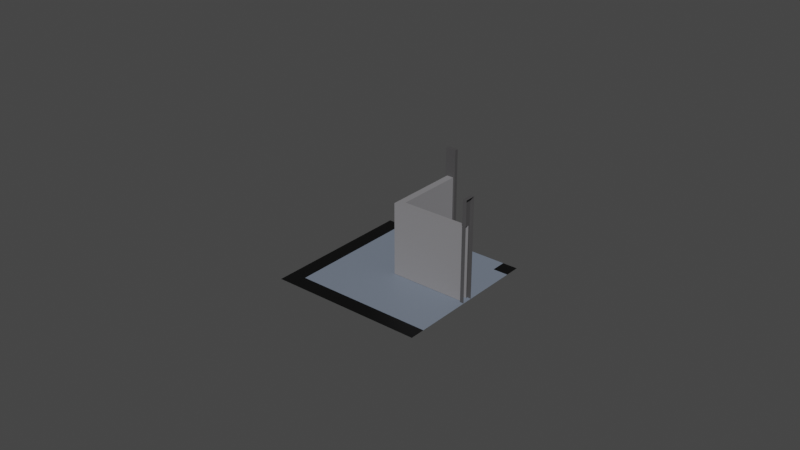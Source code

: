 # Source: border_corner.blend  (saved by Blender 2.93.20; exported with 4.5.12 LTS)
import bpy
from mathutils import Matrix  # noqa: F401  (used for matrix-valued properties, if any)

bpy.ops.wm.read_factory_settings(use_empty=True)
scene = bpy.context.scene
scene.name = 'Scene'

# ---- collections
col_collection = bpy.data.collections.new('Collection'); scene.collection.children.link(col_collection)

# ---- materials (node trees are filled in below, after node groups)
mat_material_021 = bpy.data.materials.new('Material.021')
mat_material_021.use_transparent_shadow = False
mat_material_022 = bpy.data.materials.new('Material.022')
mat_material_022.use_transparent_shadow = False
mat_material_023 = bpy.data.materials.new('Material.023')
mat_material_023.use_transparent_shadow = False
mat_material_024 = bpy.data.materials.new('Material.024')
mat_material_024.use_transparent_shadow = False

# ---- material node trees
mat_material_021.use_nodes = True; mat_material_021.node_tree.nodes.clear()
_N = mat_material_021.node_tree.nodes; _L = mat_material_021.node_tree.links
n0 = _N.new('ShaderNodeBsdfPrincipled'); n0.name = 'Principled BSDF'; n0.location = (10, 300)
n0.distribution = 'GGX'
n0.subsurface_method = 'RANDOM_WALK_SKIN'
n0.inputs[0].default_value = (0.07036, 0.06848, 0.07036, 1.0)
n0.inputs[3].default_value = 1.45
n0.inputs[27].default_value = (0.0, 0.0, 0.0, 1.0)
n0.inputs[28].default_value = 1.0
n1 = _N.new('ShaderNodeOutputMaterial'); n1.name = 'Material Output'; n1.location = (300, 300)
_L.new(n0.outputs[0], n1.inputs[0])
n1.is_active_output = True
mat_material_022.use_nodes = True; mat_material_022.node_tree.nodes.clear()
_N = mat_material_022.node_tree.nodes; _L = mat_material_022.node_tree.links
n0 = _N.new('ShaderNodeBsdfPrincipled'); n0.name = 'Principled BSDF'; n0.location = (10, 300)
n0.distribution = 'GGX'
n0.subsurface_method = 'RANDOM_WALK_SKIN'
n0.inputs[0].default_value = (0.0, 0.0, 0.0, 1.0)
n0.inputs[3].default_value = 1.45
n0.inputs[27].default_value = (0.0, 0.0, 0.0, 1.0)
n0.inputs[28].default_value = 1.0
n1 = _N.new('ShaderNodeOutputMaterial'); n1.name = 'Material Output'; n1.location = (300, 300)
_L.new(n0.outputs[0], n1.inputs[0])
n1.is_active_output = True
mat_material_023.use_nodes = True; mat_material_023.node_tree.nodes.clear()
_N = mat_material_023.node_tree.nodes; _L = mat_material_023.node_tree.links
n0 = _N.new('ShaderNodeBsdfPrincipled'); n0.name = 'Principled BSDF'; n0.location = (10, 300)
n0.distribution = 'GGX'
n0.subsurface_method = 'RANDOM_WALK_SKIN'
n0.inputs[0].default_value = (0.1746, 0.2086, 0.2664, 1.0)
n0.inputs[3].default_value = 1.45
n0.inputs[27].default_value = (0.0, 0.0, 0.0, 1.0)
n0.inputs[28].default_value = 1.0
n1 = _N.new('ShaderNodeOutputMaterial'); n1.name = 'Material Output'; n1.location = (300, 300)
_L.new(n0.outputs[0], n1.inputs[0])
n1.is_active_output = True
mat_material_024.use_nodes = True; mat_material_024.node_tree.nodes.clear()
_N = mat_material_024.node_tree.nodes; _L = mat_material_024.node_tree.links
n0 = _N.new('ShaderNodeBsdfPrincipled'); n0.name = 'Principled BSDF'; n0.location = (10, 300)
n0.distribution = 'GGX'
n0.subsurface_method = 'RANDOM_WALK_SKIN'
n0.inputs[0].default_value = (0.2384, 0.2346, 0.2462, 1.0)
n0.inputs[3].default_value = 1.45
n0.inputs[27].default_value = (0.0, 0.0, 0.0, 1.0)
n0.inputs[28].default_value = 1.0
n1 = _N.new('ShaderNodeOutputMaterial'); n1.name = 'Material Output'; n1.location = (300, 300)
_L.new(n0.outputs[0], n1.inputs[0])
n1.is_active_output = True

# ---- world
world_world = bpy.data.worlds.new('World'); scene.world = world_world
world_world.use_nodes = True; world_world.node_tree.nodes.clear()
_N = world_world.node_tree.nodes; _L = world_world.node_tree.links
n0 = _N.new('ShaderNodeOutputWorld'); n0.name = 'World Output'; n0.location = (300, 300)
n1 = _N.new('ShaderNodeBackground'); n1.name = 'Background'; n1.location = (10, 300)
n1.inputs[0].default_value = (0.05088, 0.05088, 0.05088, 1.0)
_L.new(n1.outputs[0], n0.inputs[0])
n0.is_active_output = True
world_world.color = (0.05088, 0.05088, 0.05088)
world_world.use_sun_shadow = False
world_world.sun_shadow_jitter_overblur = 0.0

# ---- meshes
me_plane_002 = bpy.data.meshes.new('Plane.002')
me_plane_002.from_pydata([(0.04754, 0.002275, 7.617e-05), (0.04754, 0.002275, 0.02352), (0.05, -0.002276, 0.03262), (0.04754, -0.002276, 7.617e-05), (0.04754, -0.002276, 0.02352), (0.05, 0.003464, 7.617e-05), (0.05, -0.003464, 7.617e-05), (0.04754, -0.003464, 7.617e-05), (0.04754, 0.003464, 7.617e-05), (0.05, 0.002275, 0.03262), (0.04754, 0.003464, 0.03262), (0.05, 0.003464, 0.03262), (0.04754, -0.003464, 0.03262), (0.05, -0.003464, 0.03262), (0.002275, -0.002276, 0.02352), (0.002275, 0.002274, 7.617e-05), (0.002275, -0.002276, 7.617e-05), (0.002275, 0.002274, 0.02352), (0.003464, 0.05, 7.617e-05), (0.003464, 0.05, 0.02352), (-0.003464, 0.05, 0.02352), (-0.003464, 0.05, 7.617e-05), (0.002275, 0.04754, 7.617e-05), (-0.002276, 0.04754, 7.617e-05), (-0.002276, 0.04754, 0.02352), (-0.003464, 0.04754, 7.617e-05), (0.003464, 0.04754, 7.617e-05), (0.002275, 0.04754, 0.02352), (0.002275, 0.05, 0.03262), (-0.002276, 0.05, 0.03262), (0.003464, 0.05, 0.03262), (0.003464, 0.04754, 0.03262), (-0.003464, 0.05, 0.03262), (-0.003464, 0.04754, 0.03262), (-0.002276, 0.002272, 0.02352), (-0.002276, 0.002272, 7.617e-05), (-0.002276, -0.002285, 0.02352), (-0.002276, -0.002285, 7.617e-05), (0.05, -0.05, 0.0), (0.05, 0.05, 0.0), (-0.05, -0.05, 0.0), (-0.05, 0.05, 0.0), (-0.04, -0.05, 0.0), (-0.04, 0.05, 0.0), (-0.05, -0.04, 0.0), (0.05, -0.04, 0.0), (-0.04, -0.04, 0.0), (0.05, 0.04, 0.0), (-0.05, 0.04, 0.0), (-0.04, 0.04, 0.0), (0.04, -0.05, 0.0), (0.04, 0.05, 0.0), (0.04, -0.04, 0.0), (0.04, 0.04, 0.0)], [], [(1, 4, 3, 7, 12, 10, 8, 0), (10, 12, 13, 2, 9, 11), (14, 16, 3, 4), (6, 13, 12, 7), (17, 14, 4, 1), (8, 10, 11, 5), (1, 0, 15, 17), (23, 24, 27, 22, 26, 31, 33, 25), (25, 33, 32, 20, 21), (17, 15, 22, 27), (29, 32, 33, 31, 30, 28), (18, 19, 30, 31, 26), (27, 24, 34, 17), (24, 23, 35, 34), (34, 35, 37, 36), (14, 36, 37, 16), (17, 34, 36, 14), (49, 43, 41, 48), (52, 46, 42, 50), (53, 49, 46, 52), (42, 46, 44, 40), (51, 43, 49, 53), (46, 49, 48, 44), (39, 51, 53, 47), (47, 53, 52, 45), (45, 52, 50, 38)])
me_plane_002.polygons.foreach_set('material_index', [0, 0, 3, 0, 3, 0, 3, 0, 0, 3, 0, 0, 3, 3, 3, 3, 3, 1, 1, 2, 1, 2, 1, 1, 2, 1])
_uv = me_plane_002.uv_layers.new(name='UVMap')
_uv.uv.foreach_set('vector', [0.6373, 0.5, 0.625, 0.7623, 0.375, 0.7623, 0.375, 0.7623, 0.625, 0.7623, 0.625, 0.4877, 0.375, 0.4877, 0.375, 0.4877, 0.6373, 0.5, 0.6373, 0.75, 0.625, 0.75, 0.625, 0.75, 0.625, 0.5, 0.625, 0.5, 0.625, 0.8696, 0.375, 0.8696, 0.375, 0.7623, 0.625, 0.7623, 0.375, 0.75, 0.625, 0.75, 0.625, 0.7623, 0.375, 0.7623, 0.7446, 0.5, 0.7446, 0.75, 0.6373, 0.75, 0.6373, 0.5, 0.375, 0.4877, 0.625, 0.4877, 0.625, 0.5, 0.375, 0.5, 0.625, 0.4877, 0.375, 0.4877, 0.375, 0.3804, 0.625, 0.3804, 0.375, 0.9877, 0.8627, 0.75, 0.625, 0.2623, 0.375, 0.2623, 0.375, 0.2623, 0.625, 0.2623, 0.625, 0.9877, 0.375, 0.9877, 0.375, 0.9877, 0.625, 0.9877, 0.625, 1.0, 0.625, 1.0, 0.375, 1.0, 0.625, 0.3696, 0.375, 0.3696, 0.375, 0.2623, 0.625, 0.2623, 0.875, 0.75, 0.875, 0.75, 0.8627, 0.75, 0.8627, 0.5, 0.875, 0.5, 0.875, 0.5, 0.375, 0.25, 0.625, 0.25, 0.625, 0.25, 0.625, 0.2623, 0.375, 0.2623, 0.8627, 0.5, 0.8627, 0.75, 0.7554, 0.75, 0.7554, 0.5, 0.625, 0.9877, 0.375, 0.9877, 0.375, 0.8804, 0.625, 0.8804, 0.625, 0.8804, 0.375, 0.8804, 0.375, 0.8804, 0.625, 0.8804, 0.625, 0.8696, 0.625, 0.8804, 0.375, 0.8804, 0.375, 0.8696, 0.7554, 0.5, 0.7554, 0.75, 0.625, 0.8804, 0.625, 0.8696, 0.9, 0.0, 0.9, 0.0, 1.0, 0.0, 1.0, 0.0, 1.49e-08, 0.5, 0.9, 0.5, 0.9, 1.0, 2.98e-08, 1.0, 0.0, 2.98e-08, 0.9, 0.0, 0.9, 0.5, 1.49e-08, 0.5, 0.9, 1.0, 0.9, 0.5, 1.0, 0.5, 1.0, 1.0, 0.0, 2.98e-08, 0.9, 0.0, 0.9, 0.0, 0.0, 2.98e-08, 0.9, 0.5, 0.9, 0.0, 1.0, 0.0, 1.0, 0.5, 0.0, 2.98e-08, 0.0, 2.98e-08, 0.0, 2.98e-08, 0.0, 2.98e-08, 0.0, 2.98e-08, 0.0, 2.98e-08, 1.49e-08, 0.5, 1.49e-08, 0.5, 1.49e-08, 0.5, 1.49e-08, 0.5, 2.98e-08, 1.0, 2.98e-08, 1.0])
me_plane_002.materials.append(mat_material_021)
me_plane_002.materials.append(mat_material_022)
me_plane_002.materials.append(mat_material_023)
me_plane_002.materials.append(mat_material_024)
me_plane_002.update()

# ---- objects
ob_001 = bpy.data.objects.new('забор.001', me_plane_002)

# ---- transforms, parenting, visibility, modifiers, constraints
ob_001.location = (0.025, 0.025, 0.0)
ob_001.scale = (0.5, 0.5, 1.0)

# ---- collection membership
col_collection.objects.link(ob_001)

# ---- scene / render settings (as saved in the file)
scene.frame_start = 1; scene.frame_end = 250; scene.frame_set(1)
scene.render.engine = 'BLENDER_EEVEE_NEXT'
scene.cycles.use_denoising = False
scene.cycles.samples = 128
scene.cycles.sampling_pattern = 'TABULATED_SOBOL'
scene.cycles.use_adaptive_sampling = False
scene.cycles.use_light_tree = False
scene.view_settings.view_transform = 'Filmic'
bpy.context.view_layer.update()

# ---- added for rendering (the .blend has no active camera and no usable light): camera, sun
cam_auto = bpy.data.cameras.new('AutoCamera')
cam_auto.lens = 50.0
cam_auto.sensor_width = 36.0
cam_auto.clip_end = 1000.0
ob_auto_camera = bpy.data.objects.new('AutoCamera', cam_auto)
scene.collection.objects.link(ob_auto_camera)
ob_auto_camera.location = (0.210045, -0.197054, 0.164348)
ob_auto_camera.rotation_euler = (1.09748, -7.21219e-08, 0.694738)
scene.camera = ob_auto_camera
light_auto_sun = bpy.data.lights.new('AutoSun', 'SUN')
light_auto_sun.energy = 3.0
light_auto_sun.angle = 0.0523599
ob_auto_sun = bpy.data.objects.new('AutoSun', light_auto_sun)
scene.collection.objects.link(ob_auto_sun)
ob_auto_sun.rotation_euler = (0.872665, 0.174533, 0.523599)
bpy.context.view_layer.update()
